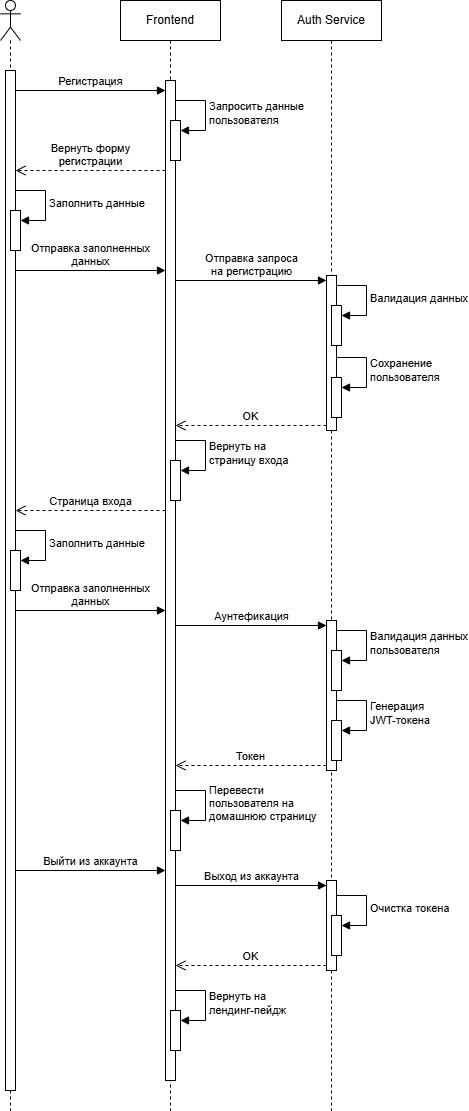

The diagram above was exported from draw.io. Its source (the exported page's mxGraphModel, read from the mxfile embedded in the PNG):
<mxGraphModel dx="1426" dy="841" grid="1" gridSize="10" guides="1" tooltips="1" connect="1" arrows="1" fold="1" page="1" pageScale="1" pageWidth="827" pageHeight="1169" math="0" shadow="0">
  <root>
    <mxCell id="0" />
    <mxCell id="1" parent="0" />
    <mxCell id="V4h1GJQ2tbIQgqXNDmtQ-1" parent="1" style="shape=umlLifeline;perimeter=lifelinePerimeter;whiteSpace=wrap;html=1;container=1;dropTarget=0;collapsible=0;recursiveResize=0;outlineConnect=0;portConstraint=eastwest;newEdgeStyle={&quot;curved&quot;:0,&quot;rounded&quot;:0};participant=umlActor;" value="" vertex="1">
      <mxGeometry height="1110" width="20" x="30" y="10" as="geometry" />
    </mxCell>
    <mxCell id="V4h1GJQ2tbIQgqXNDmtQ-2" parent="V4h1GJQ2tbIQgqXNDmtQ-1" style="html=1;points=[[0,0,0,0,5],[0,1,0,0,-5],[1,0,0,0,5],[1,1,0,0,-5]];perimeter=orthogonalPerimeter;outlineConnect=0;targetShapes=umlLifeline;portConstraint=eastwest;newEdgeStyle={&quot;curved&quot;:0,&quot;rounded&quot;:0};" value="" vertex="1">
      <mxGeometry height="1020" width="10" x="5" y="70" as="geometry" />
    </mxCell>
    <mxCell id="V4h1GJQ2tbIQgqXNDmtQ-23" parent="V4h1GJQ2tbIQgqXNDmtQ-1" style="html=1;points=[[0,0,0,0,5],[0,1,0,0,-5],[1,0,0,0,5],[1,1,0,0,-5]];perimeter=orthogonalPerimeter;outlineConnect=0;targetShapes=umlLifeline;portConstraint=eastwest;newEdgeStyle={&quot;curved&quot;:0,&quot;rounded&quot;:0};" value="" vertex="1">
      <mxGeometry height="40" width="10" x="10" y="210" as="geometry" />
    </mxCell>
    <mxCell id="V4h1GJQ2tbIQgqXNDmtQ-24" edge="1" parent="V4h1GJQ2tbIQgqXNDmtQ-1" style="html=1;align=left;spacingLeft=2;endArrow=block;rounded=0;edgeStyle=orthogonalEdgeStyle;curved=0;rounded=0;" target="V4h1GJQ2tbIQgqXNDmtQ-23" value="Заполнить данные">
      <mxGeometry relative="1" as="geometry">
        <Array as="points">
          <mxPoint x="45" y="220" />
        </Array>
        <mxPoint x="15" y="190" as="sourcePoint" />
      </mxGeometry>
    </mxCell>
    <mxCell id="V4h1GJQ2tbIQgqXNDmtQ-34" parent="V4h1GJQ2tbIQgqXNDmtQ-1" style="html=1;points=[[0,0,0,0,5],[0,1,0,0,-5],[1,0,0,0,5],[1,1,0,0,-5]];perimeter=orthogonalPerimeter;outlineConnect=0;targetShapes=umlLifeline;portConstraint=eastwest;newEdgeStyle={&quot;curved&quot;:0,&quot;rounded&quot;:0};" value="" vertex="1">
      <mxGeometry height="40" width="10" x="10" y="550" as="geometry" />
    </mxCell>
    <mxCell id="V4h1GJQ2tbIQgqXNDmtQ-35" edge="1" parent="V4h1GJQ2tbIQgqXNDmtQ-1" style="html=1;align=left;spacingLeft=2;endArrow=block;rounded=0;edgeStyle=orthogonalEdgeStyle;curved=0;rounded=0;" target="V4h1GJQ2tbIQgqXNDmtQ-34" value="Заполнить данные">
      <mxGeometry relative="1" as="geometry">
        <Array as="points">
          <mxPoint x="45" y="560" />
        </Array>
        <mxPoint x="15" y="530" as="sourcePoint" />
      </mxGeometry>
    </mxCell>
    <mxCell id="V4h1GJQ2tbIQgqXNDmtQ-5" parent="1" style="shape=umlLifeline;perimeter=lifelinePerimeter;whiteSpace=wrap;html=1;container=1;dropTarget=0;collapsible=0;recursiveResize=0;outlineConnect=0;portConstraint=eastwest;newEdgeStyle={&quot;curved&quot;:0,&quot;rounded&quot;:0};" value="Frontend" vertex="1">
      <mxGeometry height="1110" width="100" x="150" y="10" as="geometry" />
    </mxCell>
    <mxCell id="V4h1GJQ2tbIQgqXNDmtQ-6" parent="V4h1GJQ2tbIQgqXNDmtQ-5" style="html=1;points=[[0,0,0,0,5],[0,1,0,0,-5],[1,0,0,0,5],[1,1,0,0,-5]];perimeter=orthogonalPerimeter;outlineConnect=0;targetShapes=umlLifeline;portConstraint=eastwest;newEdgeStyle={&quot;curved&quot;:0,&quot;rounded&quot;:0};" value="" vertex="1">
      <mxGeometry height="1000" width="10" x="45" y="80" as="geometry" />
    </mxCell>
    <mxCell id="V4h1GJQ2tbIQgqXNDmtQ-20" parent="V4h1GJQ2tbIQgqXNDmtQ-5" style="html=1;points=[[0,0,0,0,5],[0,1,0,0,-5],[1,0,0,0,5],[1,1,0,0,-5]];perimeter=orthogonalPerimeter;outlineConnect=0;targetShapes=umlLifeline;portConstraint=eastwest;newEdgeStyle={&quot;curved&quot;:0,&quot;rounded&quot;:0};" value="" vertex="1">
      <mxGeometry height="40" width="10" x="50" y="120" as="geometry" />
    </mxCell>
    <mxCell id="V4h1GJQ2tbIQgqXNDmtQ-21" edge="1" parent="V4h1GJQ2tbIQgqXNDmtQ-5" style="html=1;align=left;spacingLeft=2;endArrow=block;rounded=0;edgeStyle=orthogonalEdgeStyle;curved=0;rounded=0;" target="V4h1GJQ2tbIQgqXNDmtQ-20" value="Запросить данные&lt;div&gt;пользователя&lt;/div&gt;">
      <mxGeometry relative="1" as="geometry">
        <Array as="points">
          <mxPoint x="85" y="130" />
        </Array>
        <mxPoint x="55" y="100" as="sourcePoint" />
      </mxGeometry>
    </mxCell>
    <mxCell id="V4h1GJQ2tbIQgqXNDmtQ-31" parent="V4h1GJQ2tbIQgqXNDmtQ-5" style="html=1;points=[[0,0,0,0,5],[0,1,0,0,-5],[1,0,0,0,5],[1,1,0,0,-5]];perimeter=orthogonalPerimeter;outlineConnect=0;targetShapes=umlLifeline;portConstraint=eastwest;newEdgeStyle={&quot;curved&quot;:0,&quot;rounded&quot;:0};" value="" vertex="1">
      <mxGeometry height="40" width="10" x="50" y="460" as="geometry" />
    </mxCell>
    <mxCell id="V4h1GJQ2tbIQgqXNDmtQ-32" edge="1" parent="V4h1GJQ2tbIQgqXNDmtQ-5" style="html=1;align=left;spacingLeft=2;endArrow=block;rounded=0;edgeStyle=orthogonalEdgeStyle;curved=0;rounded=0;" target="V4h1GJQ2tbIQgqXNDmtQ-31" value="Вернуть на&lt;div&gt;страницу входа&lt;/div&gt;">
      <mxGeometry relative="1" as="geometry">
        <Array as="points">
          <mxPoint x="85" y="470" />
        </Array>
        <mxPoint x="55" y="440" as="sourcePoint" />
      </mxGeometry>
    </mxCell>
    <mxCell id="V4h1GJQ2tbIQgqXNDmtQ-47" parent="V4h1GJQ2tbIQgqXNDmtQ-5" style="html=1;points=[[0,0,0,0,5],[0,1,0,0,-5],[1,0,0,0,5],[1,1,0,0,-5]];perimeter=orthogonalPerimeter;outlineConnect=0;targetShapes=umlLifeline;portConstraint=eastwest;newEdgeStyle={&quot;curved&quot;:0,&quot;rounded&quot;:0};" value="" vertex="1">
      <mxGeometry height="40" width="10" x="50" y="810" as="geometry" />
    </mxCell>
    <mxCell id="V4h1GJQ2tbIQgqXNDmtQ-48" edge="1" parent="V4h1GJQ2tbIQgqXNDmtQ-5" style="html=1;align=left;spacingLeft=2;endArrow=block;rounded=0;edgeStyle=orthogonalEdgeStyle;curved=0;rounded=0;" target="V4h1GJQ2tbIQgqXNDmtQ-47" value="Перевести&lt;div&gt;пользователя на&lt;/div&gt;&lt;div&gt;домашнюю страницу&lt;/div&gt;">
      <mxGeometry relative="1" as="geometry">
        <Array as="points">
          <mxPoint x="85" y="820" />
        </Array>
        <mxPoint x="55" y="790" as="sourcePoint" />
      </mxGeometry>
    </mxCell>
    <mxCell id="V4h1GJQ2tbIQgqXNDmtQ-56" parent="V4h1GJQ2tbIQgqXNDmtQ-5" style="html=1;points=[[0,0,0,0,5],[0,1,0,0,-5],[1,0,0,0,5],[1,1,0,0,-5]];perimeter=orthogonalPerimeter;outlineConnect=0;targetShapes=umlLifeline;portConstraint=eastwest;newEdgeStyle={&quot;curved&quot;:0,&quot;rounded&quot;:0};" value="" vertex="1">
      <mxGeometry height="40" width="10" x="50" y="1010" as="geometry" />
    </mxCell>
    <mxCell id="V4h1GJQ2tbIQgqXNDmtQ-57" edge="1" parent="V4h1GJQ2tbIQgqXNDmtQ-5" style="html=1;align=left;spacingLeft=2;endArrow=block;rounded=0;edgeStyle=orthogonalEdgeStyle;curved=0;rounded=0;" target="V4h1GJQ2tbIQgqXNDmtQ-56" value="Вернуть на&amp;nbsp;&lt;div&gt;лендинг-пейдж&lt;/div&gt;">
      <mxGeometry relative="1" x="0.0118" as="geometry">
        <mxPoint as="offset" />
        <Array as="points">
          <mxPoint x="85" y="1020" />
        </Array>
        <mxPoint x="55" y="990" as="sourcePoint" />
      </mxGeometry>
    </mxCell>
    <mxCell id="V4h1GJQ2tbIQgqXNDmtQ-15" parent="1" style="shape=umlLifeline;perimeter=lifelinePerimeter;whiteSpace=wrap;html=1;container=1;dropTarget=0;collapsible=0;recursiveResize=0;outlineConnect=0;portConstraint=eastwest;newEdgeStyle={&quot;curved&quot;:0,&quot;rounded&quot;:0};" value="Auth Service" vertex="1">
      <mxGeometry height="1110" width="100" x="311" y="10" as="geometry" />
    </mxCell>
    <mxCell id="V4h1GJQ2tbIQgqXNDmtQ-17" parent="V4h1GJQ2tbIQgqXNDmtQ-15" style="html=1;points=[[0,0,0,0,5],[0,1,0,0,-5],[1,0,0,0,5],[1,1,0,0,-5]];perimeter=orthogonalPerimeter;outlineConnect=0;targetShapes=umlLifeline;portConstraint=eastwest;newEdgeStyle={&quot;curved&quot;:0,&quot;rounded&quot;:0};" value="" vertex="1">
      <mxGeometry height="155" width="10" x="45" y="275" as="geometry" />
    </mxCell>
    <mxCell id="V4h1GJQ2tbIQgqXNDmtQ-26" parent="V4h1GJQ2tbIQgqXNDmtQ-15" style="html=1;points=[[0,0,0,0,5],[0,1,0,0,-5],[1,0,0,0,5],[1,1,0,0,-5]];perimeter=orthogonalPerimeter;outlineConnect=0;targetShapes=umlLifeline;portConstraint=eastwest;newEdgeStyle={&quot;curved&quot;:0,&quot;rounded&quot;:0};" value="" vertex="1">
      <mxGeometry height="40" width="10" x="50" y="305" as="geometry" />
    </mxCell>
    <mxCell id="V4h1GJQ2tbIQgqXNDmtQ-27" edge="1" parent="V4h1GJQ2tbIQgqXNDmtQ-15" style="html=1;align=left;spacingLeft=2;endArrow=block;rounded=0;edgeStyle=orthogonalEdgeStyle;curved=0;rounded=0;" target="V4h1GJQ2tbIQgqXNDmtQ-26" value="Валидация данных">
      <mxGeometry relative="1" as="geometry">
        <Array as="points">
          <mxPoint x="85" y="315" />
        </Array>
        <mxPoint x="55" y="285" as="sourcePoint" />
      </mxGeometry>
    </mxCell>
    <mxCell id="V4h1GJQ2tbIQgqXNDmtQ-28" parent="V4h1GJQ2tbIQgqXNDmtQ-15" style="html=1;points=[[0,0,0,0,5],[0,1,0,0,-5],[1,0,0,0,5],[1,1,0,0,-5]];perimeter=orthogonalPerimeter;outlineConnect=0;targetShapes=umlLifeline;portConstraint=eastwest;newEdgeStyle={&quot;curved&quot;:0,&quot;rounded&quot;:0};" value="" vertex="1">
      <mxGeometry height="40" width="10" x="50" y="377" as="geometry" />
    </mxCell>
    <mxCell id="V4h1GJQ2tbIQgqXNDmtQ-29" edge="1" parent="V4h1GJQ2tbIQgqXNDmtQ-15" style="html=1;align=left;spacingLeft=2;endArrow=block;rounded=0;edgeStyle=orthogonalEdgeStyle;curved=0;rounded=0;" target="V4h1GJQ2tbIQgqXNDmtQ-28" value="Сохранение&lt;div&gt;пользователя&lt;/div&gt;">
      <mxGeometry relative="1" x="0.0118" as="geometry">
        <mxPoint as="offset" />
        <Array as="points">
          <mxPoint x="85" y="387" />
        </Array>
        <mxPoint x="55" y="357" as="sourcePoint" />
      </mxGeometry>
    </mxCell>
    <mxCell id="V4h1GJQ2tbIQgqXNDmtQ-40" parent="V4h1GJQ2tbIQgqXNDmtQ-15" style="html=1;points=[[0,0,0,0,5],[0,1,0,0,-5],[1,0,0,0,5],[1,1,0,0,-5]];perimeter=orthogonalPerimeter;outlineConnect=0;targetShapes=umlLifeline;portConstraint=eastwest;newEdgeStyle={&quot;curved&quot;:0,&quot;rounded&quot;:0};" value="" vertex="1">
      <mxGeometry height="150" width="10" x="45" y="620" as="geometry" />
    </mxCell>
    <mxCell id="V4h1GJQ2tbIQgqXNDmtQ-43" parent="V4h1GJQ2tbIQgqXNDmtQ-15" style="html=1;points=[[0,0,0,0,5],[0,1,0,0,-5],[1,0,0,0,5],[1,1,0,0,-5]];perimeter=orthogonalPerimeter;outlineConnect=0;targetShapes=umlLifeline;portConstraint=eastwest;newEdgeStyle={&quot;curved&quot;:0,&quot;rounded&quot;:0};" value="" vertex="1">
      <mxGeometry height="40" width="10" x="50" y="650" as="geometry" />
    </mxCell>
    <mxCell id="V4h1GJQ2tbIQgqXNDmtQ-44" edge="1" parent="V4h1GJQ2tbIQgqXNDmtQ-15" style="html=1;align=left;spacingLeft=2;endArrow=block;rounded=0;edgeStyle=orthogonalEdgeStyle;curved=0;rounded=0;" target="V4h1GJQ2tbIQgqXNDmtQ-43" value="Валидация данных&lt;div&gt;пользователя&lt;/div&gt;">
      <mxGeometry relative="1" as="geometry">
        <Array as="points">
          <mxPoint x="85" y="660" />
        </Array>
        <mxPoint x="55" y="630" as="sourcePoint" />
      </mxGeometry>
    </mxCell>
    <mxCell id="V4h1GJQ2tbIQgqXNDmtQ-45" parent="V4h1GJQ2tbIQgqXNDmtQ-15" style="html=1;points=[[0,0,0,0,5],[0,1,0,0,-5],[1,0,0,0,5],[1,1,0,0,-5]];perimeter=orthogonalPerimeter;outlineConnect=0;targetShapes=umlLifeline;portConstraint=eastwest;newEdgeStyle={&quot;curved&quot;:0,&quot;rounded&quot;:0};" value="" vertex="1">
      <mxGeometry height="40" width="10" x="50" y="720" as="geometry" />
    </mxCell>
    <mxCell id="V4h1GJQ2tbIQgqXNDmtQ-46" edge="1" parent="V4h1GJQ2tbIQgqXNDmtQ-15" style="html=1;align=left;spacingLeft=2;endArrow=block;rounded=0;edgeStyle=orthogonalEdgeStyle;curved=0;rounded=0;" target="V4h1GJQ2tbIQgqXNDmtQ-45" value="Генерация&lt;div&gt;JWT-токена&lt;/div&gt;">
      <mxGeometry relative="1" as="geometry">
        <Array as="points">
          <mxPoint x="85" y="730" />
        </Array>
        <mxPoint x="55" y="700" as="sourcePoint" />
      </mxGeometry>
    </mxCell>
    <mxCell id="V4h1GJQ2tbIQgqXNDmtQ-51" parent="V4h1GJQ2tbIQgqXNDmtQ-15" style="html=1;points=[[0,0,0,0,5],[0,1,0,0,-5],[1,0,0,0,5],[1,1,0,0,-5]];perimeter=orthogonalPerimeter;outlineConnect=0;targetShapes=umlLifeline;portConstraint=eastwest;newEdgeStyle={&quot;curved&quot;:0,&quot;rounded&quot;:0};" value="" vertex="1">
      <mxGeometry height="90" width="10" x="45" y="880" as="geometry" />
    </mxCell>
    <mxCell id="V4h1GJQ2tbIQgqXNDmtQ-54" parent="V4h1GJQ2tbIQgqXNDmtQ-15" style="html=1;points=[[0,0,0,0,5],[0,1,0,0,-5],[1,0,0,0,5],[1,1,0,0,-5]];perimeter=orthogonalPerimeter;outlineConnect=0;targetShapes=umlLifeline;portConstraint=eastwest;newEdgeStyle={&quot;curved&quot;:0,&quot;rounded&quot;:0};" value="" vertex="1">
      <mxGeometry height="40" width="10" x="50" y="915" as="geometry" />
    </mxCell>
    <mxCell id="V4h1GJQ2tbIQgqXNDmtQ-55" edge="1" parent="V4h1GJQ2tbIQgqXNDmtQ-15" style="html=1;align=left;spacingLeft=2;endArrow=block;rounded=0;edgeStyle=orthogonalEdgeStyle;curved=0;rounded=0;" target="V4h1GJQ2tbIQgqXNDmtQ-54" value="Очистка токена">
      <mxGeometry relative="1" as="geometry">
        <Array as="points">
          <mxPoint x="85" y="925" />
        </Array>
        <mxPoint x="55" y="895" as="sourcePoint" />
      </mxGeometry>
    </mxCell>
    <mxCell id="V4h1GJQ2tbIQgqXNDmtQ-16" edge="1" parent="1" style="html=1;verticalAlign=bottom;endArrow=block;curved=0;rounded=0;" value="Регистрация">
      <mxGeometry relative="1" width="80" as="geometry">
        <mxPoint x="45" y="100" as="sourcePoint" />
        <mxPoint x="195" y="100" as="targetPoint" />
      </mxGeometry>
    </mxCell>
    <mxCell id="V4h1GJQ2tbIQgqXNDmtQ-18" edge="1" parent="1" style="html=1;verticalAlign=bottom;endArrow=block;curved=0;rounded=0;entryX=0;entryY=0;entryDx=0;entryDy=5;" target="V4h1GJQ2tbIQgqXNDmtQ-17" value="Отправка запроса&lt;div&gt;на регистрацию&lt;/div&gt;">
      <mxGeometry relative="1" as="geometry">
        <mxPoint x="205" y="290" as="sourcePoint" />
      </mxGeometry>
    </mxCell>
    <mxCell id="V4h1GJQ2tbIQgqXNDmtQ-19" edge="1" parent="1" source="V4h1GJQ2tbIQgqXNDmtQ-17" style="html=1;verticalAlign=bottom;endArrow=open;dashed=1;endSize=8;curved=0;rounded=0;exitX=0;exitY=1;exitDx=0;exitDy=-5;" target="V4h1GJQ2tbIQgqXNDmtQ-6" value="OK">
      <mxGeometry relative="1" as="geometry">
        <mxPoint x="205" y="360" as="targetPoint" />
      </mxGeometry>
    </mxCell>
    <mxCell id="V4h1GJQ2tbIQgqXNDmtQ-22" edge="1" parent="1" style="html=1;verticalAlign=bottom;endArrow=open;dashed=1;endSize=8;curved=0;rounded=0;" value="Вернуть форму&lt;div&gt;регистрации&lt;/div&gt;">
      <mxGeometry relative="1" as="geometry">
        <mxPoint x="195" y="180" as="sourcePoint" />
        <mxPoint x="45" y="180" as="targetPoint" />
      </mxGeometry>
    </mxCell>
    <mxCell id="V4h1GJQ2tbIQgqXNDmtQ-25" edge="1" parent="1" style="html=1;verticalAlign=bottom;endArrow=block;curved=0;rounded=0;" value="Отправка заполненных&lt;div&gt;данных&lt;/div&gt;">
      <mxGeometry relative="1" width="80" as="geometry">
        <mxPoint x="45" y="280" as="sourcePoint" />
        <mxPoint x="195" y="280" as="targetPoint" />
      </mxGeometry>
    </mxCell>
    <mxCell id="V4h1GJQ2tbIQgqXNDmtQ-33" edge="1" parent="1" style="html=1;verticalAlign=bottom;endArrow=open;dashed=1;endSize=8;curved=0;rounded=0;" value="Страница входа">
      <mxGeometry relative="1" as="geometry">
        <mxPoint x="195" y="520" as="sourcePoint" />
        <mxPoint x="45" y="520" as="targetPoint" />
      </mxGeometry>
    </mxCell>
    <mxCell id="V4h1GJQ2tbIQgqXNDmtQ-36" edge="1" parent="1" style="html=1;verticalAlign=bottom;endArrow=block;curved=0;rounded=0;" value="Отправка заполненных&lt;div&gt;данных&lt;/div&gt;">
      <mxGeometry relative="1" width="80" as="geometry">
        <mxPoint x="45" y="620" as="sourcePoint" />
        <mxPoint x="195" y="620" as="targetPoint" />
      </mxGeometry>
    </mxCell>
    <mxCell id="V4h1GJQ2tbIQgqXNDmtQ-41" edge="1" parent="1" source="V4h1GJQ2tbIQgqXNDmtQ-6" style="html=1;verticalAlign=bottom;endArrow=block;curved=0;rounded=0;entryX=0;entryY=0;entryDx=0;entryDy=5;" target="V4h1GJQ2tbIQgqXNDmtQ-40" value="Аунтефикация">
      <mxGeometry relative="1" as="geometry">
        <mxPoint x="286" y="635" as="sourcePoint" />
      </mxGeometry>
    </mxCell>
    <mxCell id="V4h1GJQ2tbIQgqXNDmtQ-42" edge="1" parent="1" source="V4h1GJQ2tbIQgqXNDmtQ-40" style="html=1;verticalAlign=bottom;endArrow=open;dashed=1;endSize=8;curved=0;rounded=0;exitX=0;exitY=1;exitDx=0;exitDy=-5;" target="V4h1GJQ2tbIQgqXNDmtQ-6" value="Токен">
      <mxGeometry relative="1" as="geometry">
        <mxPoint x="286" y="705" as="targetPoint" />
      </mxGeometry>
    </mxCell>
    <mxCell id="V4h1GJQ2tbIQgqXNDmtQ-49" edge="1" parent="1" style="html=1;verticalAlign=bottom;endArrow=block;curved=0;rounded=0;" value="Выйти из аккаунта">
      <mxGeometry relative="1" width="80" as="geometry">
        <mxPoint x="45" y="880" as="sourcePoint" />
        <mxPoint x="195" y="880" as="targetPoint" />
      </mxGeometry>
    </mxCell>
    <mxCell id="V4h1GJQ2tbIQgqXNDmtQ-52" edge="1" parent="1" source="V4h1GJQ2tbIQgqXNDmtQ-6" style="html=1;verticalAlign=bottom;endArrow=block;curved=0;rounded=0;entryX=0;entryY=0;entryDx=0;entryDy=5;" target="V4h1GJQ2tbIQgqXNDmtQ-51" value="Выход из аккаунта">
      <mxGeometry relative="1" as="geometry">
        <mxPoint x="286" y="895" as="sourcePoint" />
      </mxGeometry>
    </mxCell>
    <mxCell id="V4h1GJQ2tbIQgqXNDmtQ-53" edge="1" parent="1" source="V4h1GJQ2tbIQgqXNDmtQ-51" style="html=1;verticalAlign=bottom;endArrow=open;dashed=1;endSize=8;curved=0;rounded=0;exitX=0;exitY=1;exitDx=0;exitDy=-5;" target="V4h1GJQ2tbIQgqXNDmtQ-6" value="OK">
      <mxGeometry relative="1" as="geometry">
        <mxPoint x="286" y="965" as="targetPoint" />
      </mxGeometry>
    </mxCell>
  </root>
</mxGraphModel>